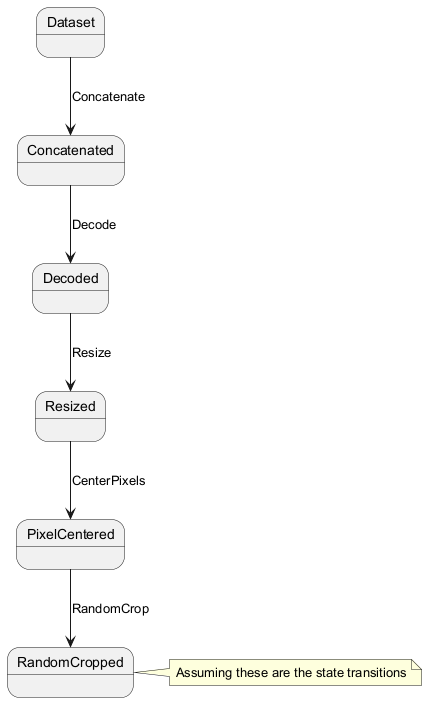

The diagram above was rendered by PlantUML. Its source (embedded in the PNG):
@startuml
state Dataset
state Concatenated
state Decoded
state Resized
state PixelCentered
state RandomCropped

Dataset --> Concatenated : Concatenate
Concatenated --> Decoded : Decode
Decoded --> Resized : Resize
Resized --> PixelCentered : CenterPixels
PixelCentered --> RandomCropped : RandomCrop
note right: Assuming these are the state transitions
@enduml